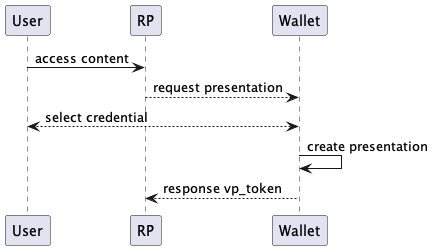

The diagram above was rendered by PlantUML. Its source (embedded in the PNG):
@startuml
participant User as u
participant RP as r
participant "Wallet" as w

u -> r : access content
r --> w: request presentation
u <--> w : select credential
w -> w : create presentation
w --> r : response vp_token

@enduml